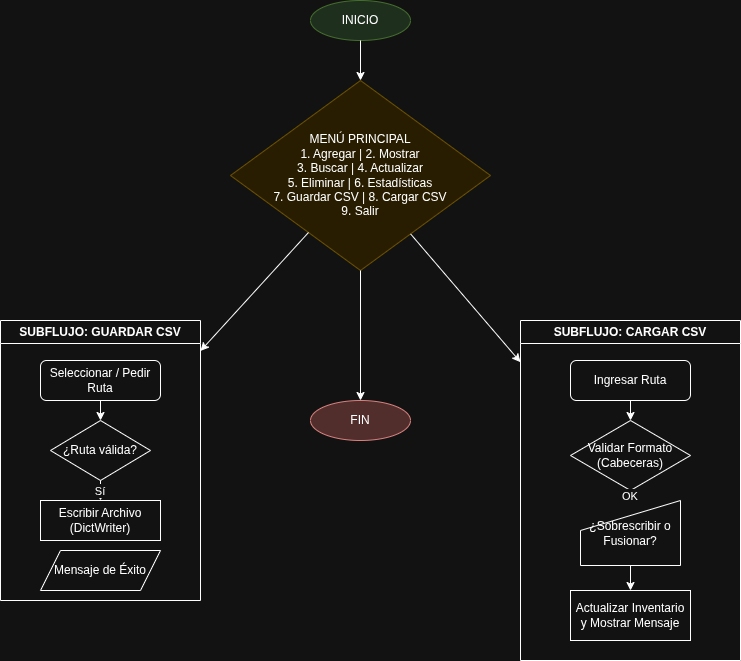

The diagram above was exported from draw.io. Its source (the exported page's mxGraphModel, read from the mxfile embedded in the PNG):
<mxGraphModel dx="1426" dy="793" grid="1" gridSize="10" guides="1" tooltips="1" connect="1" arrows="1" fold="1" page="1" pageScale="1" pageWidth="827" pageHeight="1169" math="0" shadow="0">
  <root>
    <mxCell id="0" />
    <mxCell id="1" parent="0" />
    <mxCell id="start" parent="1" style="ellipse;whiteSpace=wrap;html=1;fillColor=#d5e8d4;strokeColor=#82b366;" value="INICIO" vertex="1">
      <mxGeometry height="40" width="100" x="350" y="20" as="geometry" />
    </mxCell>
    <mxCell id="menu" parent="1" style="rhombus;whiteSpace=wrap;html=1;fillColor=#fff2cc;strokeColor=#d6b656;" value="MENÚ PRINCIPAL&#10;1. Agregar | 2. Mostrar&#10;3. Buscar | 4. Actualizar&#10;5. Eliminar | 6. Estadísticas&#10;7. Guardar CSV | 8. Cargar CSV&#10;9. Salir" vertex="1">
      <mxGeometry height="190" width="260" x="270" y="100" as="geometry" />
    </mxCell>
    <mxCell id="edge1" edge="1" parent="1" source="start" target="menu">
      <mxGeometry relative="1" as="geometry" />
    </mxCell>
    <mxCell id="save_box" parent="1" style="swimlane;whiteSpace=wrap;html=1;startSize=23;" value="SUBFLUJO: GUARDAR CSV" vertex="1">
      <mxGeometry height="280" width="200" x="40" y="340" as="geometry" />
    </mxCell>
    <mxCell id="s1" parent="save_box" style="rounded=1;whiteSpace=wrap;html=1;" value="Seleccionar / Pedir Ruta" vertex="1">
      <mxGeometry height="40" width="120" x="40" y="40" as="geometry" />
    </mxCell>
    <mxCell id="s2" parent="save_box" style="rhombus;whiteSpace=wrap;html=1;" value="¿Ruta válida?" vertex="1">
      <mxGeometry height="60" width="100" x="50" y="100" as="geometry" />
    </mxCell>
    <mxCell id="s3" parent="save_box" style="rounded=0;whiteSpace=wrap;html=1;" value="Escribir Archivo&#10;(DictWriter)" vertex="1">
      <mxGeometry height="40" width="120" x="40" y="180" as="geometry" />
    </mxCell>
    <mxCell id="s4" parent="save_box" style="shape=parallelogram;perimeter=parallelogramPerimeter;whiteSpace=wrap;html=1;fixedSize=1;" value="Mensaje de Éxito" vertex="1">
      <mxGeometry height="40" width="120" x="40" y="230" as="geometry" />
    </mxCell>
    <mxCell id="se1" edge="1" parent="save_box" source="s1" target="s2">
      <mxGeometry relative="1" as="geometry" />
    </mxCell>
    <mxCell id="se2" edge="1" parent="save_box" source="s2" target="s3" value="Sí">
      <mxGeometry relative="1" as="geometry" />
    </mxCell>
    <mxCell id="load_box" parent="1" style="swimlane;whiteSpace=wrap;html=1;" value="SUBFLUJO: CARGAR CSV" vertex="1">
      <mxGeometry height="340" width="220" x="560" y="340" as="geometry" />
    </mxCell>
    <mxCell id="l1" parent="load_box" style="rounded=1;whiteSpace=wrap;html=1;" value="Ingresar Ruta" vertex="1">
      <mxGeometry height="40" width="120" x="50" y="40" as="geometry" />
    </mxCell>
    <mxCell id="l2" parent="load_box" style="rhombus;whiteSpace=wrap;html=1;" value="Validar Formato&#10;(Cabeceras)" vertex="1">
      <mxGeometry height="70" width="120" x="50" y="100" as="geometry" />
    </mxCell>
    <mxCell id="l3" parent="load_box" style="shape=manualInput;whiteSpace=wrap;html=1;" value="¿Sobrescribir o&#10;Fusionar?" vertex="1">
      <mxGeometry height="65" width="100" x="60" y="180" as="geometry" />
    </mxCell>
    <mxCell id="l4" parent="load_box" style="rounded=0;whiteSpace=wrap;html=1;" value="Actualizar Inventario&#10;y Mostrar Mensaje" vertex="1">
      <mxGeometry height="50" width="120" x="50" y="270" as="geometry" />
    </mxCell>
    <mxCell id="le1" edge="1" parent="load_box" source="l1" target="l2">
      <mxGeometry relative="1" as="geometry" />
    </mxCell>
    <mxCell id="le2" edge="1" parent="load_box" source="l2" target="l3" value="OK">
      <mxGeometry relative="1" as="geometry" />
    </mxCell>
    <mxCell id="le3" edge="1" parent="load_box" source="l3" target="l4">
      <mxGeometry relative="1" as="geometry" />
    </mxCell>
    <mxCell id="c1" edge="1" parent="1" source="menu" target="save_box">
      <mxGeometry relative="1" as="geometry">
        <mxPoint x="140" y="250" as="targetPoint" />
      </mxGeometry>
    </mxCell>
    <mxCell id="c2" edge="1" parent="1" source="menu" target="load_box">
      <mxGeometry relative="1" as="geometry" />
    </mxCell>
    <mxCell id="end" parent="1" style="ellipse;whiteSpace=wrap;html=1;fillColor=#f8cecc;strokeColor=#b85450;" value="FIN" vertex="1">
      <mxGeometry height="40" width="100" x="350" y="420" as="geometry" />
    </mxCell>
    <mxCell id="c3" edge="1" parent="1" source="menu" target="end">
      <mxGeometry relative="1" as="geometry" />
    </mxCell>
  </root>
</mxGraphModel>